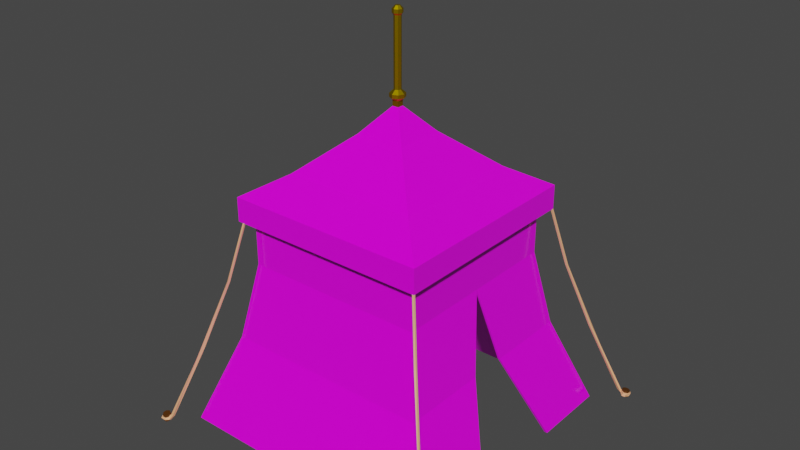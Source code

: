 # Source: single_tent.blend  (saved by Blender 3.6.11; exported with 4.5.12 LTS)
import bpy
from mathutils import Matrix  # noqa: F401  (used for matrix-valued properties, if any)

bpy.ops.wm.read_factory_settings(use_empty=True)
scene = bpy.context.scene
scene.name = 'Scene'

# ---- collections
col_collection = bpy.data.collections.new('Collection'); scene.collection.children.link(col_collection)

# ---- images (referenced by path relative to the original .blend; pixels are not part of the script)
import os
ASSET_DIR = os.environ.get("B2B_ASSET_DIR", "")  # directory of the original .blend (textures are referenced by path, not embedded)
HERE = os.path.dirname(os.path.abspath(__file__))  # packed textures are extracted next to this script under _unpacked/

def load_image(name, relpath, width, height, colorspace="sRGB"):
    """Load a texture the original file referenced (path relative to the .blend, or extracted next to this script)."""
    p = next((c for c in (os.path.join(HERE, relpath), os.path.join(ASSET_DIR, relpath)) if relpath and os.path.exists(c)), "")
    if p:
        img = bpy.data.images.load(p, check_existing=True)
        img.name = name
    else:  # same state as the original file: an image datablock whose file is absent (Cycles renders it pink)
        img = bpy.data.images.new(name, width, height)
        img.source = "FILE"
        img.filepath = "//" + (relpath or name)
    img.colorspace_settings.name = colorspace
    return img
img_t_tent_png = load_image('T_Tent.png', 'T_Tent.png', 1024, 1024, 'sRGB')

# ---- materials (node trees are filled in below, after node groups)
mat_m_tent = bpy.data.materials.new('M_Tent')
mat_m_tent.use_transparent_shadow = False
mat_m_gold = bpy.data.materials.new('M_Gold')
mat_m_gold.use_transparent_shadow = False
mat_m_rope = bpy.data.materials.new('M_Rope')
mat_m_rope.use_transparent_shadow = False
mat_m_pike = bpy.data.materials.new('M_Pike')
mat_m_pike.use_transparent_shadow = False

# ---- material node trees
mat_m_tent.use_nodes = True; mat_m_tent.node_tree.nodes.clear()
_N = mat_m_tent.node_tree.nodes; _L = mat_m_tent.node_tree.links
n0 = _N.new('ShaderNodeBsdfPrincipled'); n0.name = 'Principled BSDF'; n0.location = (10, 300)
n0.distribution = 'GGX'
n0.subsurface_method = 'RANDOM_WALK_SKIN'
n0.inputs[2].default_value = 0.09585
n0.inputs[3].default_value = 1.45
n0.inputs[27].default_value = (0.0, 0.0, 0.0, 1.0)
n0.inputs[28].default_value = 1.0
n1 = _N.new('ShaderNodeOutputMaterial'); n1.name = 'Material Output'; n1.location = (300, 300)
n2 = _N.new('ShaderNodeTexImage'); n2.name = 'Image Texture'; n2.location = (-280, 280)
n2.image = img_t_tent_png
_L.new(n0.outputs[0], n1.inputs[0])
_L.new(n2.outputs[0], n0.inputs[0])
n1.is_active_output = True
mat_m_gold.use_nodes = True; mat_m_gold.node_tree.nodes.clear()
_N = mat_m_gold.node_tree.nodes; _L = mat_m_gold.node_tree.links
n0 = _N.new('ShaderNodeBsdfPrincipled'); n0.name = 'Principled BSDF'; n0.location = (10, 300)
n0.distribution = 'GGX'
n0.subsurface_method = 'RANDOM_WALK_SKIN'
n0.inputs[0].default_value = (0.5489, 0.3827, 0.0, 1.0)
n0.inputs[1].default_value = 1.0
n0.inputs[3].default_value = 1.45
n0.inputs[27].default_value = (0.0, 0.0, 0.0, 1.0)
n0.inputs[28].default_value = 1.0
n1 = _N.new('ShaderNodeOutputMaterial'); n1.name = 'Material Output'; n1.location = (300, 300)
_L.new(n0.outputs[0], n1.inputs[0])
n1.is_active_output = True
mat_m_rope.use_nodes = True; mat_m_rope.node_tree.nodes.clear()
_N = mat_m_rope.node_tree.nodes; _L = mat_m_rope.node_tree.links
n0 = _N.new('ShaderNodeBsdfPrincipled'); n0.name = 'Principled BSDF'; n0.location = (10, 300)
n0.distribution = 'GGX'
n0.subsurface_method = 'RANDOM_WALK_SKIN'
n0.inputs[0].default_value = (1.0, 0.4859, 0.2417, 1.0)
n0.inputs[3].default_value = 1.45
n0.inputs[27].default_value = (0.0, 0.0, 0.0, 1.0)
n0.inputs[28].default_value = 1.0
n1 = _N.new('ShaderNodeOutputMaterial'); n1.name = 'Material Output'; n1.location = (300, 300)
_L.new(n0.outputs[0], n1.inputs[0])
n1.is_active_output = True
mat_m_pike.use_nodes = True; mat_m_pike.node_tree.nodes.clear()
_N = mat_m_pike.node_tree.nodes; _L = mat_m_pike.node_tree.links
n0 = _N.new('ShaderNodeBsdfPrincipled'); n0.name = 'Principled BSDF'; n0.location = (10, 300)
n0.distribution = 'GGX'
n0.subsurface_method = 'RANDOM_WALK_SKIN'
n0.inputs[0].default_value = (0.08353, 0.02712, 0.0, 1.0)
n0.inputs[3].default_value = 1.45
n0.inputs[27].default_value = (0.0, 0.0, 0.0, 1.0)
n0.inputs[28].default_value = 1.0
n1 = _N.new('ShaderNodeOutputMaterial'); n1.name = 'Material Output'; n1.location = (300, 300)
_L.new(n0.outputs[0], n1.inputs[0])
n1.is_active_output = True

# ---- world
world_world = bpy.data.worlds.new('World'); scene.world = world_world
world_world.use_nodes = True; world_world.node_tree.nodes.clear()
_N = world_world.node_tree.nodes; _L = world_world.node_tree.links
n0 = _N.new('ShaderNodeOutputWorld'); n0.name = 'World Output'; n0.location = (300, 300)
n1 = _N.new('ShaderNodeBackground'); n1.name = 'Background'; n1.location = (10, 300)
n1.inputs[0].default_value = (0.05088, 0.05088, 0.05088, 1.0)
_L.new(n1.outputs[0], n0.inputs[0])
n0.is_active_output = True
world_world.color = (0.05088, 0.05088, 0.05088)
world_world.use_sun_shadow = False
world_world.sun_shadow_jitter_overblur = 0.0

# ---- meshes
me_plane = bpy.data.meshes.new('Plane')
me_plane.from_pydata([(-1.979, -1.944, 0.05494), (1.906, -1.944, 0.05494), (-1.979, 1.942, 0.05494), (1.906, 1.942, 0.05494), (-1.519, -1.483, 1.349), (1.446, -1.483, 1.349), (-1.519, 1.481, 1.349), (1.446, 1.481, 1.349), (-1.32, -1.284, 2.444), (1.247, -1.284, 2.444), (-1.32, 1.282, 2.444), (1.247, 1.282, 2.444), (-1.32, -1.284, 3.074), (1.247, -1.284, 3.074), (-1.32, 1.282, 3.074), (1.247, 1.282, 3.074), (1.906, -0.6381, 0.05494), (1.446, -0.2438, 1.349), (1.247, -0.0009414, 2.444), (1.247, -0.0009414, 3.074), (1.446, 0.2838, 1.349), (1.906, 0.8388, 0.05494), (-1.469, -1.434, 3.074), (1.397, -1.434, 3.074), (-1.469, 1.432, 3.074), (1.397, 1.432, 3.074), (1.397, 1.432, 3.414), (-1.469, 1.432, 3.414), (1.397, -1.434, 3.414), (-1.469, -1.434, 3.414), (0.9105, 0.9459, 3.709), (-0.9831, 0.9459, 3.709), (0.9105, -0.9477, 3.709), (-0.9831, -0.9477, 3.709), (0.3114, 0.3467, 4.221), (-0.3839, 0.3467, 4.221), (0.3114, -0.3486, 4.221), (-0.3839, -0.3486, 4.221), (0.008725, 0.04405, 4.569), (-0.08126, 0.04405, 4.569), (0.008725, -0.04593, 4.569), (-0.08126, -0.04593, 4.569), (0.008725, 0.04405, 4.648), (-0.08126, 0.04405, 4.648), (0.008725, -0.04593, 4.648), (-0.08126, -0.04593, 4.648), (0.03845, 0.07377, 4.69), (-0.111, 0.07377, 4.69), (0.03845, -0.07566, 4.69), (-0.111, -0.07566, 4.69), (-1.469, -0.0009414, 3.074), (-1.469, -0.0009414, 3.414), (-0.9831, -0.0009414, 3.709), (-0.3839, -0.0009414, 4.221), (-0.08126, -0.0009414, 4.569), (-0.08126, -0.0009414, 4.648), (-0.1419, -0.0009414, 4.69), (1.397, -0.0009414, 3.074), (1.397, -0.0009414, 3.414), (0.9105, -0.0009414, 3.709), (0.3114, -0.0009414, 4.221), (0.008725, -0.0009414, 4.569), (0.008725, -0.0009414, 4.648), (0.0694, -0.0009414, 4.69), (-0.03627, -1.434, 3.074), (-0.03627, -1.434, 3.414), (-0.03627, -0.9477, 3.709), (-0.03627, -0.3486, 4.221), (-0.03627, -0.04593, 4.569), (-0.03627, -0.04593, 4.648), (-0.03627, -0.1066, 4.69), (-0.03627, 1.432, 3.074), (-0.03627, 1.432, 3.414), (-0.03627, 0.9459, 3.709), (-0.03627, 0.3467, 4.221), (-0.03627, 0.04405, 4.569), (-0.03627, 0.04405, 4.648), (-0.03627, 0.1047, 4.69), (-0.03627, 0.1047, 4.74), (-0.03627, -0.1066, 4.74), (0.0694, -0.0009414, 4.74), (-0.1419, -0.0009414, 4.74), (-0.111, -0.07566, 4.74), (0.03845, -0.07566, 4.74), (-0.111, 0.07377, 4.74), (0.03845, 0.07377, 4.74), (-0.0008197, 0.0345, 4.788), (-0.07171, 0.0345, 4.788), (-0.0008197, -0.03639, 4.788), (-0.07171, -0.03639, 4.788), (-0.08639, -0.0009414, 4.788), (0.01386, -0.0009414, 4.788), (-0.03627, -0.05107, 4.788), (-0.03627, 0.04919, 4.788), (-0.0008197, 0.0345, 5.714), (-0.07171, 0.0345, 5.714), (-0.0008197, -0.03639, 5.714), (-0.07171, -0.03639, 5.714), (-0.08639, -0.0009414, 5.714), (0.01386, -0.0009414, 5.714), (-0.03627, -0.05107, 5.714), (-0.03627, 0.04919, 5.714), (0.01344, 0.04877, 5.74), (-0.08598, 0.04877, 5.74), (0.01344, -0.05065, 5.74), (-0.08598, -0.05065, 5.74), (-0.1066, -0.0009414, 5.74), (0.03403, -0.0009414, 5.74), (-0.03627, -0.07124, 5.74), (-0.03627, 0.06936, 5.74), (0.01344, 0.04877, 5.791), (-0.08598, 0.04877, 5.791), (0.01344, -0.05065, 5.791), (-0.08598, -0.05065, 5.791), (-0.1066, -0.0009414, 5.791), (0.03403, -0.0009414, 5.791), (-0.03627, -0.07124, 5.791), (-0.03627, 0.06936, 5.791), (-0.01191, 0.02341, 5.83), (-0.06062, 0.02341, 5.83), (-0.01191, -0.02529, 5.83), (-0.06062, -0.02529, 5.83), (-0.07071, -0.0009414, 5.83), (-0.001826, -0.0009414, 5.83), (-0.03627, -0.03538, 5.83), (-0.03627, 0.0335, 5.83), (-1.891, -1.877, 0.05494), (1.862, -1.877, 0.05494), (-1.891, 1.877, 0.05494), (1.862, 1.877, 0.05494), (1.862, -0.6381, 0.05494), (1.862, 0.8388, 0.05494), (-1.472, -1.434, 1.345), (1.307, -1.428, 1.345), (-1.497, 1.458, 1.345), (1.417, -0.2438, 1.345), (1.418, -0.2438, 1.345), (1.219, -0.0009414, 2.44), (1.418, 0.2838, 1.345), (1.108, -1.185, 2.44), (-1.251, -1.191, 2.44), (-1.276, 1.242, 2.44), (1.43, 1.408, 1.345), (1.16, 1.192, 2.44)], [], [(3, 2, 6, 7), (0, 1, 5, 4), (21, 3, 7, 20), (2, 0, 4, 6), (20, 7, 11, 18), (6, 4, 8, 10), (7, 6, 10, 11), (4, 5, 9, 8), (18, 11, 15, 19), (10, 8, 12, 14), (11, 10, 14, 15), (8, 9, 13, 12), (9, 18, 19, 13), (5, 17, 18, 9), (1, 16, 17, 5), (64, 23, 28, 65), (57, 25, 26, 58), (71, 24, 27, 72), (50, 22, 29, 51), (72, 27, 31, 73), (65, 28, 32, 66), (58, 26, 30, 59), (51, 29, 33, 52), (73, 31, 35, 74), (66, 32, 36, 67), (52, 33, 37, 53), (59, 30, 34, 60), (53, 37, 41, 54), (60, 34, 38, 61), (74, 35, 39, 75), (67, 36, 40, 68), (75, 39, 43, 76), (68, 40, 44, 69), (54, 41, 45, 55), (61, 38, 42, 62), (69, 44, 48, 70), (55, 45, 49, 56), (62, 42, 46, 63), (76, 43, 47, 77), (43, 55, 56, 47), (39, 54, 55, 43), (35, 53, 54, 39), (31, 52, 53, 35), (27, 51, 52, 31), (24, 50, 51, 27), (44, 62, 63, 48), (40, 61, 62, 44), (36, 60, 61, 40), (32, 59, 60, 36), (28, 58, 59, 32), (23, 57, 58, 28), (45, 69, 70, 49), (41, 68, 69, 45), (37, 67, 68, 41), (33, 66, 67, 37), (29, 65, 66, 33), (22, 64, 65, 29), (42, 76, 77, 46), (38, 75, 76, 42), (34, 74, 75, 38), (30, 73, 74, 34), (26, 72, 73, 30), (25, 71, 72, 26), (63, 46, 85, 80), (70, 48, 83, 79), (77, 47, 84, 78), (56, 49, 82, 81), (46, 77, 78, 85), (48, 63, 80, 83), (47, 56, 81, 84), (49, 70, 79, 82), (84, 81, 90, 87), (81, 82, 89, 90), (83, 80, 91, 88), (80, 85, 86, 91), (85, 78, 93, 86), (79, 83, 88, 92), (78, 84, 87, 93), (82, 79, 92, 89), (87, 90, 98, 95), (92, 88, 96, 100), (90, 89, 97, 98), (89, 92, 100, 97), (93, 87, 95, 101), (88, 91, 99, 96), (91, 86, 94, 99), (86, 93, 101, 94), (97, 100, 108, 105), (101, 95, 103, 109), (96, 99, 107, 104), (100, 96, 104, 108), (94, 101, 109, 102), (95, 98, 106, 103), (98, 97, 105, 106), (99, 94, 102, 107), (106, 105, 113, 114), (107, 102, 110, 115), (105, 108, 116, 113), (109, 103, 111, 117), (104, 107, 115, 112), (108, 104, 112, 116), (102, 109, 117, 110), (103, 106, 114, 111), (110, 117, 125, 118), (111, 114, 122, 119), (114, 113, 121, 122), (115, 110, 118, 123), (113, 116, 124, 121), (117, 111, 119, 125), (112, 115, 123, 120), (116, 112, 120, 124), (121, 124, 119, 122), (124, 120, 125, 119), (118, 125, 120, 123), (16, 1, 127, 130), (3, 21, 131, 129), (0, 2, 128, 126), (2, 3, 129, 128), (1, 0, 126, 127), (128, 129, 142, 134), (127, 126, 132, 133), (130, 127, 133, 135), (129, 131, 138, 142), (126, 128, 134, 132), (18, 17, 136, 137), (20, 18, 137, 138), (20, 138, 131, 21), (17, 16, 130, 136), (137, 136, 133, 139), (139, 133, 132, 140), (140, 132, 134, 141), (141, 134, 142, 143), (138, 137, 143, 142), (139, 141, 143, 137), (140, 141, 139)])
me_plane.polygons.foreach_set('material_index', [0, 0, 0, 0, 0, 0, 0, 0, 0, 0, 0, 0, 0, 0, 0, 0, 0, 0, 0, 0, 0, 0, 0, 0, 0, 0, 0, 0, 0, 0, 0, 1, 1, 1, 1, 1, 1, 1, 1, 1, 1, 0, 0, 0, 0, 1, 1, 0, 0, 0, 0, 1, 1, 0, 0, 0, 0, 1, 1, 0, 0, 0, 0, 1, 1, 1, 1, 1, 1, 1, 1, 1, 1, 1, 1, 1, 1, 1, 1, 1, 1, 1, 1, 1, 1, 1, 1, 1, 1, 1, 1, 1, 1, 1, 1, 1, 1, 1, 1, 1, 1, 1, 1, 1, 1, 1, 1, 1, 1, 1, 1, 1, 1, 1, 0, 0, 0, 0, 0, 0, 0, 0, 0, 0, 0, 0, 0, 0, 0, 0, 0, 0, 0, 0, 0])
_uv = me_plane.uv_layers.new(name='UVMap')
_uv.uv.foreach_set('vector', [6.055e-09, 0.0, 1.0, 0.0, 1.0, 0.3492, 4.844e-08, 0.3492, 0.0, 0.0, 0.9982, 0.0, 1.0, 0.4092, 0.0, 0.4092, 0.5029, -0.03399, 0.9765, -0.03399, 0.9765, 0.4494, 0.5029, 0.4494, 0.9765, -0.03399, 0.02937, -0.03399, 0.02937, 0.4494, 0.9765, 0.4494, 0.5029, 0.4494, 0.9765, 0.4494, 0.9765, 0.8582, 0.5029, 0.8582, 0.9765, 0.4494, 0.02937, 0.4494, 0.02937, 0.8582, 0.9765, 0.8582, 4.844e-08, 0.3492, 1.0, 0.3492, 1.0, 0.6649, 0.0, 0.6649, 0.0, 0.4092, 1.0, 0.4092, 1.0, 0.7553, 0.0, 0.7553, 0.5029, 0.8582, 0.9765, 0.8582, 0.9765, 1.093, 0.5029, 1.093, 0.9765, 0.8582, 0.02937, 0.8582, 0.02937, 1.093, 0.9765, 1.093, 0.0, 0.6649, 1.0, 0.6649, 1.0, 1.0, -1.211e-08, 1.0, 0.0, 0.7553, 1.0, 0.7553, 1.0, 0.9543, 1.211e-08, 0.9543, 0.02937, 0.8582, 0.5029, 0.8582, 0.5029, 1.093, 0.02937, 1.093, 0.02937, 0.4494, 0.5029, 0.4494, 0.5029, 0.8582, 0.02937, 0.8582, 0.02937, -0.03399, 0.5029, -0.03399, 0.5029, 0.4494, 0.02937, 0.4494, 0.4909, 0.4398, 0.5446, 0.4463, 0.5378, 0.4583, 0.4941, 0.4555, 0.5511, 0.4964, 0.5528, 0.5454, 0.5434, 0.5395, 0.5409, 0.4976, 0.5142, 0.5757, 0.4662, 0.5757, 0.4719, 0.5634, 0.5103, 0.5616, 0.4495, 0.5247, 0.4495, 0.4703, 0.4595, 0.477, 0.4605, 0.5216, 0.5011, 0.04663, 1.0, 0.04663, 1.0, 0.4462, 0.5011, 0.4462, 0.5011, 0.0, 0.002264, 0.0, 0.002264, 0.4126, 0.5011, 0.4126, 0.5011, 0.04663, 1.0, 0.04663, 1.0, 0.4462, 0.5011, 0.4462, 0.5012, 0.01344, 1.0, 0.01398, 1.0, 0.4272, 0.5011, 0.4266, 0.5011, 0.4462, 1.0, 0.4462, 1.0, 1.0, 0.5011, 1.0, 0.5011, 0.4126, 0.002264, 0.4126, 0.002264, 0.9845, 0.5011, 0.9845, 0.5011, 0.4266, 1.0, 0.4272, 1.0, 1.0, 0.501, 0.9995, 0.5011, 0.4462, 1.0, 0.4462, 1.0, 1.0, 0.5011, 1.0, 0.778, 0.1949, 0.7777, 0.1685, 0.807, 0.1909, 0.8069, 0.1912, 0.8366, 0.1874, 0.8368, 0.2138, 0.8075, 0.1914, 0.8076, 0.1911, 0.8113, 0.2204, 0.785, 0.2202, 0.8071, 0.1913, 0.8073, 0.1915, 0.8032, 0.162, 0.8295, 0.1621, 0.8074, 0.191, 0.8072, 0.1908, 0.8073, 0.1915, 0.8071, 0.1913, 0.8072, 0.1912, 0.8073, 0.1913, 0.8072, 0.1908, 0.8074, 0.191, 0.8073, 0.1911, 0.8072, 0.1911, 0.8069, 0.1912, 0.807, 0.1909, 0.8072, 0.1911, 0.8072, 0.1912, 0.8076, 0.1911, 0.8075, 0.1914, 0.8073, 0.1912, 0.8074, 0.1912, 0.8072, 0.1911, 0.8073, 0.1911, 0.8073, 0.1911, 0.8073, 0.1911, 0.8072, 0.1912, 0.8072, 0.1911, 0.8072, 0.1911, 0.8072, 0.1912, 0.8074, 0.1912, 0.8073, 0.1912, 0.8073, 0.1912, 0.8073, 0.1912, 0.8073, 0.1913, 0.8072, 0.1912, 0.8072, 0.1912, 0.8073, 0.1912, 0.8072, 0.1912, 0.8072, 0.1912, 0.8072, 0.1912, 0.8072, 0.1912, 0.8071, 0.1913, 0.8069, 0.1912, 0.8072, 0.1912, 0.8072, 0.1912, 0.785, 0.2202, 0.778, 0.1949, 0.8069, 0.1912, 0.8071, 0.1913, 0.002218, 0.4261, 0.5011, 0.4266, 0.501, 0.9995, 0.001929, 0.9989, 0.002425, 0.01289, 0.5012, 0.01344, 0.5011, 0.4266, 0.002218, 0.4261, 0.4662, 0.5757, 0.4495, 0.5247, 0.4605, 0.5216, 0.4719, 0.5634, 0.8073, 0.1911, 0.8074, 0.1912, 0.8073, 0.1912, 0.8073, 0.1911, 0.8074, 0.191, 0.8076, 0.1911, 0.8074, 0.1912, 0.8073, 0.1911, 0.8295, 0.1621, 0.8366, 0.1874, 0.8076, 0.1911, 0.8074, 0.191, 0.002263, 0.4462, 0.5011, 0.4462, 0.5011, 1.0, 0.002263, 1.0, 0.002263, 0.04663, 0.5011, 0.04663, 0.5011, 0.4462, 0.002263, 0.4462, 0.5446, 0.4463, 0.5511, 0.4964, 0.5409, 0.4976, 0.5378, 0.4583, 0.8072, 0.1911, 0.8072, 0.1911, 0.8073, 0.1911, 0.8072, 0.1911, 0.807, 0.1909, 0.8072, 0.1908, 0.8072, 0.1911, 0.8072, 0.1911, 0.7777, 0.1685, 0.8032, 0.162, 0.8072, 0.1908, 0.807, 0.1909, 1.0, 0.4126, 0.5011, 0.4126, 0.5011, 0.9845, 1.0, 0.9845, 0.9999, 0.0, 0.5011, 0.0, 0.5011, 0.4126, 1.0, 0.4126, 0.4495, 0.4703, 0.4909, 0.4398, 0.4941, 0.4555, 0.4595, 0.477, 0.8073, 0.1912, 0.8073, 0.1913, 0.8073, 0.1912, 0.8073, 0.1912, 0.8075, 0.1914, 0.8073, 0.1915, 0.8073, 0.1913, 0.8073, 0.1912, 0.8368, 0.2138, 0.8113, 0.2204, 0.8073, 0.1915, 0.8075, 0.1914, 0.002263, 0.4462, 0.5011, 0.4462, 0.5011, 1.0, 0.002264, 1.0, 0.002263, 0.04663, 0.5011, 0.04663, 0.5011, 0.4462, 0.002263, 0.4462, 0.5528, 0.5454, 0.5142, 0.5757, 0.5103, 0.5616, 0.5434, 0.5395, 0.8073, 0.1912, 0.8073, 0.1912, 0.8073, 0.1912, 0.8073, 0.1912, 0.8073, 0.1911, 0.8073, 0.1911, 0.8073, 0.1911, 0.8073, 0.1911, 0.8073, 0.1912, 0.8072, 0.1912, 0.8073, 0.1912, 0.8073, 0.1912, 0.8072, 0.1912, 0.8072, 0.1911, 0.8072, 0.1911, 0.8072, 0.1912, 0.8073, 0.1912, 0.8073, 0.1912, 0.8073, 0.1912, 0.8073, 0.1912, 0.8073, 0.1911, 0.8073, 0.1912, 0.8073, 0.1912, 0.8073, 0.1911, 0.8072, 0.1912, 0.8072, 0.1912, 0.8072, 0.1912, 0.8073, 0.1912, 0.8072, 0.1911, 0.8073, 0.1911, 0.8073, 0.1911, 0.8072, 0.1911, 0.8073, 0.1912, 0.8072, 0.1912, 0.8073, 0.1912, 0.8073, 0.1912, 0.8072, 0.1912, 0.8072, 0.1911, 0.8073, 0.1912, 0.8073, 0.1912, 0.8073, 0.1911, 0.8073, 0.1912, 0.8073, 0.1912, 0.8073, 0.1912, 0.8073, 0.1912, 0.8073, 0.1912, 0.8073, 0.1912, 0.8073, 0.1912, 0.8073, 0.1912, 0.8073, 0.1912, 0.8073, 0.1912, 0.8073, 0.1912, 0.8073, 0.1911, 0.8073, 0.1911, 0.8073, 0.1912, 0.8073, 0.1911, 0.8073, 0.1912, 0.8073, 0.1912, 0.8073, 0.1912, 0.8073, 0.1912, 0.8072, 0.1911, 0.8073, 0.1911, 0.8073, 0.1911, 0.8073, 0.1912, 0.8073, 0.1912, 0.8073, 0.1912, 0.8073, 0.1912, 0.8073, 0.1912, 0.8073, 0.1911, 0.8073, 0.1912, 0.8073, 0.1912, 0.8073, 0.1912, 0.8073, 0.1912, 0.8073, 0.1912, 0.8073, 0.1912, 0.8073, 0.1912, 0.8073, 0.1912, 0.8073, 0.1911, 0.8073, 0.1912, 0.8073, 0.1912, 0.8073, 0.1912, 0.8073, 0.1912, 0.8073, 0.1912, 0.8073, 0.1912, 0.8073, 0.1912, 0.8073, 0.1912, 0.8073, 0.1912, 0.8073, 0.1912, 0.8073, 0.1912, 0.8073, 0.1912, 0.8073, 0.1912, 0.8073, 0.1912, 0.8073, 0.1912, 0.8073, 0.1912, 0.8073, 0.1912, 0.8073, 0.1912, 0.8073, 0.1912, 0.8073, 0.1912, 0.8073, 0.1912, 0.8073, 0.1912, 0.8073, 0.1912, 0.8073, 0.1912, 0.8073, 0.1912, 0.8073, 0.1912, 0.8073, 0.1912, 0.8073, 0.1912, 0.8073, 0.1912, 0.8073, 0.1912, 0.8073, 0.1912, 0.8073, 0.1912, 0.8073, 0.1912, 0.8073, 0.1912, 0.8073, 0.1912, 0.8073, 0.1912, 0.8073, 0.1912, 0.8073, 0.1912, 0.8073, 0.1912, 0.8073, 0.1912, 0.8073, 0.1912, 0.8073, 0.1912, 0.8073, 0.1912, 0.8073, 0.1912, 0.8073, 0.1912, 0.8073, 0.1912, 0.8073, 0.1912, 0.8073, 0.1912, 0.8073, 0.1912, 0.8073, 0.1912, 0.8073, 0.1912, 0.8073, 0.1912, 0.8073, 0.1912, 0.8073, 0.1912, 0.8073, 0.1912, 0.8073, 0.1912, 0.8073, 0.1912, 0.8073, 0.1912, 0.8073, 0.1912, 0.8073, 0.1912, 0.8073, 0.1912, 0.8073, 0.1912, 0.8073, 0.1912, 0.8073, 0.1912, 0.8073, 0.1912, 0.8073, 0.1912, 0.8073, 0.1912, 0.8073, 0.1912, 0.8073, 0.1912, 0.8073, 0.1912, 0.8073, 0.1912, 0.8073, 0.1912, 0.8073, 0.1912, 0.8073, 0.1912, 0.8073, 0.1912, 0.8073, 0.1912, 0.8073, 0.1912, 0.8073, 0.1912, 0.8073, 0.1912, 0.8073, 0.1912, 0.8073, 0.1912, 0.8073, 0.1912, 0.8073, 0.1912, 0.8073, 0.1912, 0.8073, 0.1912, 0.8073, 0.1912, 0.8073, 0.1912, 0.8073, 0.1912, 0.8073, 0.1912, 0.8073, 0.1912, 0.8073, 0.1912, 0.8073, 0.1912, 0.8073, 0.1912, 0.8073, 0.1912, 0.8073, 0.1912, 0.8073, 0.1912, 0.8073, 0.1912, 0.8073, 0.1912, 0.8073, 0.1912, 0.8073, 0.1912, 0.8073, 0.1912, 0.8073, 0.1912, 0.8073, 0.1912, 0.8073, 0.1912, 0.8073, 0.1912, 0.8073, 0.1912, 0.8073, 0.1912, 0.8073, 0.1912, 0.8073, 0.1912, 0.8073, 0.1912, 0.8073, 0.1912, 0.8073, 0.1912, 0.8073, 0.1912, 0.8073, 0.1912, 0.8073, 0.1912, 0.8073, 0.1912, 0.8073, 0.1912, 0.8073, 0.1912, 0.8073, 0.1912, 0.8073, 0.1912, 0.8073, 0.1912, 0.8073, 0.1912, 0.8073, 0.1912, 0.8073, 0.1912, 0.8073, 0.1912, 0.8073, 0.1912, 0.5029, -0.03399, 0.02937, -0.03399, 0.02937, -0.03399, 0.5029, -0.03399, 0.9765, -0.03399, 0.5029, -0.03399, 0.5029, -0.03399, 0.9765, -0.03399, 0.02937, -0.03399, 0.9765, -0.03399, 0.9765, -0.03399, 0.02937, -0.03399, 1.0, 0.0, 6.055e-09, 0.0, 6.055e-09, 0.0, 1.0, 0.0, 0.9982, 0.0, 0.0, 0.0, 0.0, 0.0, 0.9982, 0.0, 1.0, 0.0, 6.055e-09, 0.0, 6.055e-09, 0.0, 1.0, 0.0, 0.9982, 0.0, 0.0, 0.0, 0.0, 0.0, 0.9982, 0.0, 0.5029, -0.03399, 0.02937, -0.03399, 0.02937, -0.03399, 0.5029, -0.03399, 0.9765, -0.03399, 0.5029, -0.03399, 0.5029, -0.03399, 0.9765, -0.03399, 0.02937, -0.03399, 0.9765, -0.03399, 0.9765, -0.03399, 0.02937, -0.03399, 0.5029, 0.8582, 0.5029, 0.4494, 0.5029, 0.4494, 0.5029, 0.8582, 0.5029, 0.4494, 0.5029, 0.8582, 0.5029, 0.8582, 0.5029, 0.4494, 0.5029, 0.4494, 0.5029, 0.4494, 0.5029, -0.03399, 0.5029, -0.03399, 0.5029, 0.4494, 0.5029, -0.03399, 0.5029, -0.03399, 0.5029, 0.4494, 0.5029, 0.8582, 0.5029, 0.4494, 0.5029, 0.4494, 0.5029, 0.8582, 0.5029, 0.8582, 0.5029, 0.4494, 0.5029, 0.4494, 0.5029, 0.8582, 0.5029, 0.8582, 0.5029, 0.4494, 0.5029, 0.4494, 0.5029, 0.8582, 0.5029, 0.8582, 0.5029, 0.4494, 0.5029, 0.4494, 0.5029, 0.8582, 0.5029, 0.4494, 0.5029, 0.8582, 0.5029, 0.8582, 0.5029, 0.4494, 0.5029, 0.8582, 0.5029, 0.8582, 0.5029, 0.8582, 0.5029, 0.8582, 0.5029, 0.8582, 0.5029, 0.8582, 0.5029, 0.8582])
me_plane.materials.append(mat_m_tent)
me_plane.materials.append(mat_m_gold)
me_plane.update()
me_plane_002 = bpy.data.meshes.new('Plane.002')
me_plane_002.from_pydata([(1.397, -1.434, 3.074), (1.37, -1.434, 3.074), (1.37, -1.409, 3.074), (1.397, -1.409, 3.074), (1.58, -1.613, 2.227), (1.559, -1.624, 2.23), (1.551, -1.589, 2.227), (1.58, -1.589, 2.224), (1.865, -1.887, 1.248), (1.873, -1.929, 1.198), (1.834, -1.867, 1.245), (1.865, -1.869, 1.234), (2.234, -2.249, 0.1561), (2.184, -2.26, 0.1624), (2.184, -2.229, 0.1475), (2.234, -2.235, 0.1141), (2.256, -2.285, 0.1288), (2.218, -2.303, 0.1053), (2.218, -2.275, 0.09087), (2.256, -2.277, 0.08848), (2.278, -2.315, 0.1218), (2.27, -2.347, 0.1091), (2.271, -2.328, 0.08331), (2.278, -2.299, 0.08309), (2.315, -2.316, 0.1198), (2.34, -2.341, 0.1047), (2.337, -2.325, 0.07527), (2.309, -2.295, 0.08009), (2.339, -2.289, 0.1243), (2.363, -2.294, 0.1145), (2.352, -2.265, 0.08067), (2.326, -2.269, 0.08173), (2.3, -2.236, 0.1369), (2.338, -2.208, 0.1268), (2.321, -2.197, 0.09201), (2.287, -2.229, 0.09143), (2.266, -2.25, 0.1355), (2.295, -2.202, 0.1306), (2.278, -2.191, 0.09581), (2.26, -2.245, 0.09219), (2.333, -2.253, 0.1319), (2.316, -2.239, 0.08677), (2.336, -2.231, 0.08634), (2.35, -2.251, 0.1206)], [], [(0, 3, 7, 4), (1, 2, 6, 5), (2, 3, 7, 6), (0, 1, 5, 4), (6, 7, 11, 10), (4, 5, 9, 8), (4, 7, 11, 8), (5, 6, 10, 9), (8, 11, 15, 12), (9, 10, 14, 13), (10, 11, 15, 14), (8, 9, 13, 12), (13, 14, 18, 17), (14, 15, 19, 18), (12, 13, 17, 16), (29, 30, 42, 43), (18, 19, 23, 22), (16, 17, 21, 20), (16, 19, 23, 20), (17, 18, 22, 21), (20, 23, 27, 24), (21, 22, 26, 25), (22, 23, 27, 26), (20, 21, 25, 24), (26, 27, 31, 30), (24, 25, 29, 28), (24, 27, 31, 28), (25, 26, 30, 29), (42, 41, 35, 34), (40, 43, 33, 32), (40, 41, 35, 32), (43, 42, 34, 33), (32, 33, 37, 36), (32, 35, 39, 36), (33, 34, 38, 37), (34, 35, 39, 38), (36, 39, 19, 16), (37, 38, 15, 12), (38, 39, 19, 15), (36, 37, 12, 16), (28, 31, 41, 40), (28, 29, 43, 40), (30, 31, 41, 42)])
_uv = me_plane_002.uv_layers.new(name='UVMap')
_uv.uv.foreach_set('vector', [0.0, 0.0, 0.0, 0.0, 0.0, 0.0, 0.0, 0.0, 0.0, 0.0, 0.0, 0.0, 0.0, 0.0, 0.0, 0.0, 0.0, 0.0, 0.0, 0.0, 0.0, 0.0, 0.0, 0.0, 0.0, 0.0, 0.0, 0.0, 0.0, 0.0, 0.0, 0.0, 0.0, 0.0, 0.0, 0.0, 0.0, 0.0, 0.0, 0.0, 0.0, 0.0, 0.0, 0.0, 0.0, 0.0, 0.0, 0.0, 0.0, 0.0, 0.0, 0.0, 0.0, 0.0, 0.0, 0.0, 0.0, 0.0, 0.0, 0.0, 0.0, 0.0, 0.0, 0.0, 0.0, 0.0, 0.0, 0.0, 0.0, 0.0, 0.0, 0.0, 0.0, 0.0, 0.0, 0.0, 0.0, 0.0, 0.0, 0.0, 0.0, 0.0, 0.0, 0.0, 0.0, 0.0, 0.0, 0.0, 0.0, 0.0, 0.0, 0.0, 0.0, 0.0, 0.0, 0.0, 0.0, 0.0, 0.0, 0.0, 0.0, 0.0, 0.0, 0.0, 0.0, 0.0, 0.0, 0.0, 0.0, 0.0, 0.0, 0.0, 0.0, 0.0, 0.0, 0.0, 0.0, 0.0, 0.0, 0.0, 0.0, 0.0, 0.0, 0.0, 0.0, 0.0, 0.0, 0.0, 0.0, 0.0, 0.0, 0.0, 0.0, 0.0, 0.0, 0.0, 0.0, 0.0, 0.0, 0.0, 0.0, 0.0, 0.0, 0.0, 0.0, 0.0, 0.0, 0.0, 0.0, 0.0, 0.0, 0.0, 0.0, 0.0, 0.0, 0.0, 0.0, 0.0, 0.0, 0.0, 0.0, 0.0, 0.0, 0.0, 0.0, 0.0, 0.0, 0.0, 0.0, 0.0, 0.0, 0.0, 0.0, 0.0, 0.0, 0.0, 0.0, 0.0, 0.0, 0.0, 0.0, 0.0, 0.0, 0.0, 0.0, 0.0, 0.0, 0.0, 0.0, 0.0, 0.0, 0.0, 0.0, 0.0, 0.0, 0.0, 0.0, 0.0, 0.0, 0.0, 0.0, 0.0, 0.0, 0.0, 0.0, 0.0, 0.0, 0.0, 0.0, 0.0, 0.0, 0.0, 0.0, 0.0, 0.0, 0.0, 0.0, 0.0, 0.0, 0.0, 0.0, 0.0, 0.0, 0.0, 0.0, 0.0, 0.0, 0.0, 0.0, 0.0, 0.0, 0.0, 0.0, 0.0, 0.0, 0.0, 0.0, 0.0, 0.0, 0.0, 0.0, 0.0, 0.0, 0.0, 0.0, 0.0, 0.0, 0.0, 0.0, 0.0, 0.0, 0.0, 0.0, 0.0, 0.0, 0.0, 0.0, 0.0, 0.0, 0.0, 0.0, 0.0, 0.0, 0.0, 0.0, 0.0, 0.0, 0.0, 0.0, 0.0, 0.0, 0.0, 0.0, 0.0, 0.0, 0.0, 0.0, 0.0, 0.0, 0.0, 0.0, 0.0, 0.0, 0.0, 0.0, 0.0, 0.0, 0.0, 0.0, 0.0, 0.0, 0.0, 0.0, 0.0, 0.0, 0.0, 0.0, 0.0, 0.0, 0.0, 0.0, 0.0, 0.0, 0.0, 0.0, 0.0, 0.0, 0.0, 0.0, 0.0, 0.0, 0.0, 0.0, 0.0, 0.0, 0.0, 0.0, 0.0, 0.0, 0.0, 0.0, 0.0, 0.0, 0.0, 0.0, 0.0, 0.0, 0.0, 0.0, 0.0, 0.0, 0.0, 0.0, 0.0, 0.0, 0.0, 0.0, 0.0, 0.0, 0.0, 0.0, 0.0, 0.0, 0.0])
me_plane_002.materials.append(mat_m_rope)
me_plane_002.update()
me_plane_003 = bpy.data.meshes.new('Plane.003')
me_plane_003.from_pydata([(2.252, -2.282, 0.115), (2.275, -2.312, 0.1079), (2.313, -2.314, 0.1058), (2.338, -2.286, 0.1105), (2.298, -2.232, 0.1233), (2.263, -2.246, 0.1219), (2.331, -2.249, 0.1182), (2.252, -2.282, 0.05855), (2.275, -2.312, 0.0514), (2.313, -2.314, 0.04937), (2.338, -2.286, 0.05398), (2.298, -2.232, 0.06686), (2.263, -2.246, 0.06543), (2.331, -2.249, 0.06177), (2.24, -2.285, 0.1412), (2.269, -2.323, 0.132), (2.317, -2.325, 0.1294), (2.35, -2.289, 0.1353), (2.298, -2.219, 0.1519), (2.253, -2.238, 0.15), (2.341, -2.242, 0.1453), (2.24, -2.285, 0.1695), (2.269, -2.323, 0.1603), (2.317, -2.325, 0.1577), (2.35, -2.289, 0.1636), (2.298, -2.219, 0.1801), (2.253, -2.238, 0.1783), (2.341, -2.242, 0.1736), (2.269, -2.279, 0.1692), (2.283, -2.297, 0.1649), (2.306, -2.298, 0.1637), (2.321, -2.281, 0.1665), (2.297, -2.248, 0.1743), (2.276, -2.257, 0.1734), (2.317, -2.259, 0.1712)], [], [(3, 2, 9, 10), (1, 0, 7, 8), (0, 5, 12, 7), (6, 3, 10, 13), (2, 1, 8, 9), (4, 6, 13, 11), (5, 4, 11, 12), (2, 3, 17, 16), (0, 1, 15, 14), (5, 0, 14, 19), (3, 6, 20, 17), (1, 2, 16, 15), (6, 4, 18, 20), (4, 5, 19, 18), (17, 20, 27, 24), (15, 16, 23, 22), (20, 18, 25, 27), (18, 19, 26, 25), (16, 17, 24, 23), (14, 15, 22, 21), (19, 14, 21, 26), (21, 22, 29, 28), (26, 21, 28, 33), (24, 27, 34, 31), (22, 23, 30, 29), (27, 25, 32, 34), (25, 26, 33, 32), (23, 24, 31, 30), (29, 32, 33, 28), (30, 34, 32, 29), (31, 34, 30)])
_uv = me_plane_003.uv_layers.new(name='UVMap')
_uv.uv.foreach_set('vector', [0.0, 0.0, 0.0, 0.0, 0.0, 0.0, 0.0, 0.0, 0.0, 0.0, 0.0, 0.0, 0.0, 0.0, 0.0, 0.0, 0.0, 0.0, 0.0, 0.0, 0.0, 0.0, 0.0, 0.0, 0.0, 0.0, 0.0, 0.0, 0.0, 0.0, 0.0, 0.0, 0.0, 0.0, 0.0, 0.0, 0.0, 0.0, 0.0, 0.0, 0.0, 0.0, 0.0, 0.0, 0.0, 0.0, 0.0, 0.0, 0.0, 0.0, 0.0, 0.0, 0.0, 0.0, 0.0, 0.0, 0.0, 0.0, 0.0, 0.0, 0.0, 0.0, 0.0, 0.0, 0.0, 0.0, 0.0, 0.0, 0.0, 0.0, 0.0, 0.0, 0.0, 0.0, 0.0, 0.0, 0.0, 0.0, 0.0, 0.0, 0.0, 0.0, 0.0, 0.0, 0.0, 0.0, 0.0, 0.0, 0.0, 0.0, 0.0, 0.0, 0.0, 0.0, 0.0, 0.0, 0.0, 0.0, 0.0, 0.0, 0.0, 0.0, 0.0, 0.0, 0.0, 0.0, 0.0, 0.0, 0.0, 0.0, 0.0, 0.0, 0.0, 0.0, 0.0, 0.0, 0.0, 0.0, 0.0, 0.0, 0.0, 0.0, 0.0, 0.0, 0.0, 0.0, 0.0, 0.0, 0.0, 0.0, 0.0, 0.0, 0.0, 0.0, 0.0, 0.0, 0.0, 0.0, 0.0, 0.0, 0.0, 0.0, 0.0, 0.0, 0.0, 0.0, 0.0, 0.0, 0.0, 0.0, 0.0, 0.0, 0.0, 0.0, 0.0, 0.0, 0.0, 0.0, 0.0, 0.0, 0.0, 0.0, 0.0, 0.0, 0.0, 0.0, 0.0, 0.0, 0.0, 0.0, 0.0, 0.0, 0.0, 0.0, 0.0, 0.0, 0.0, 0.0, 0.0, 0.0, 0.0, 0.0, 0.0, 0.0, 0.0, 0.0, 0.0, 0.0, 0.0, 0.0, 0.0, 0.0, 0.0, 0.0, 0.0, 0.0, 0.0, 0.0, 0.0, 0.0, 0.0, 0.0, 0.0, 0.0, 0.0, 0.0, 0.0, 0.0, 0.0, 0.0, 0.0, 0.0, 0.0, 0.0, 0.0, 0.0, 0.0, 0.0, 0.0, 0.0, 0.0, 0.0, 0.0, 0.0, 0.0, 0.0, 0.0, 0.0, 0.0, 0.0, 0.0, 0.0, 0.0, 0.0, 0.0, 0.0, 0.0, 0.0, 0.0, 0.0, 0.0, 0.0, 0.0, 0.0, 0.0, 0.0])
me_plane_003.materials.append(mat_m_pike)
me_plane_003.update()

# ---- objects
ob_plane = bpy.data.objects.new('Plane', me_plane)
ob_plane_001 = bpy.data.objects.new('Plane.001', me_plane_002)
ob_plane_002 = bpy.data.objects.new('Plane.002', me_plane_003)

# ---- transforms, parenting, visibility, modifiers, constraints
ob_plane.location = (0.0, 0.0, 0.0)
ob_plane_001.location = (0.0, 0.0, 0.0)
_m = ob_plane_001.modifiers.new('Mirror', 'MIRROR')
_m.use_axis = (True, True, False)
ob_plane_002.location = (0.0, 0.0, 0.0)
_m = ob_plane_002.modifiers.new('Mirror', 'MIRROR')
_m.use_axis = (True, True, False)

# ---- collection membership
col_collection.objects.link(ob_plane)
col_collection.objects.link(ob_plane_001)
col_collection.objects.link(ob_plane_002)

# ---- scene / render settings (as saved in the file)
scene.frame_start = 1; scene.frame_end = 250; scene.frame_set(1)
scene.render.engine = 'BLENDER_EEVEE_NEXT'
scene.cycles.sampling_pattern = 'TABULATED_SOBOL'
scene.view_settings.view_transform = 'Filmic'
bpy.context.view_layer.update()

# ---- added for rendering (the .blend has no active camera and no usable light): camera, sun
cam_auto = bpy.data.cameras.new('AutoCamera')
cam_auto.lens = 50.0
cam_auto.sensor_width = 36.0
cam_auto.clip_end = 1000.0
ob_auto_camera = bpy.data.objects.new('AutoCamera', cam_auto)
scene.collection.objects.link(ob_auto_camera)
ob_auto_camera.location = (8.15996, -9.79195, 9.46774)
ob_auto_camera.rotation_euler = (1.09748, -7.21219e-08, 0.694738)
scene.camera = ob_auto_camera
light_auto_sun = bpy.data.lights.new('AutoSun', 'SUN')
light_auto_sun.energy = 3.0
light_auto_sun.angle = 0.0523599
ob_auto_sun = bpy.data.objects.new('AutoSun', light_auto_sun)
scene.collection.objects.link(ob_auto_sun)
ob_auto_sun.rotation_euler = (0.872665, 0.174533, 0.523599)
bpy.context.view_layer.update()
